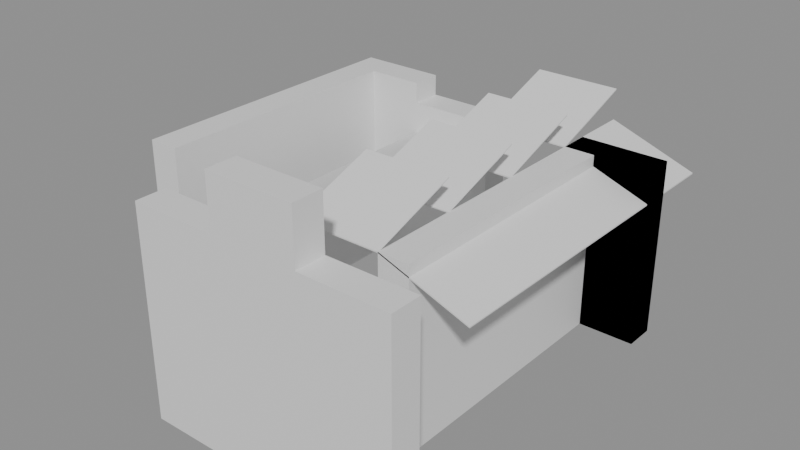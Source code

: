 # Source: building_lego.blend  (saved by Blender 5.0.119; exported with 4.5.12 LTS)
import bpy
from mathutils import Matrix  # noqa: F401  (used for matrix-valued properties, if any)

bpy.ops.wm.read_factory_settings(use_empty=True)
scene = bpy.context.scene
scene.name = 'Scene'

# ---- collections
col_01_paredes_externas = bpy.data.collections.new('01_Paredes_Externas'); scene.collection.children.link(col_01_paredes_externas)
col_05_telhado = bpy.data.collections.new('05_Telhado'); scene.collection.children.link(col_05_telhado)

# ---- materials (node trees are filled in below, after node groups)
mat_mat_parede_externa = bpy.data.materials.new('Mat_Parede_Externa')
mat_mat_telhado = bpy.data.materials.new('Mat_Telhado')

# ---- material node trees
mat_mat_parede_externa.use_nodes = True; mat_mat_parede_externa.node_tree.nodes.clear()
_N = mat_mat_parede_externa.node_tree.nodes; _L = mat_mat_parede_externa.node_tree.links
n0 = _N.new('ShaderNodeBsdfPrincipled'); n0.name = 'BSDF - Pré-fundamentado'; n0.location = (-200, 100)
n1 = _N.new('ShaderNodeOutputMaterial'); n1.name = 'Saída de material'; n1.location = (200, 100)
_L.new(n0.outputs[0], n1.inputs[0])
n1.is_active_output = True
mat_mat_telhado.use_nodes = True; mat_mat_telhado.node_tree.nodes.clear()
_N = mat_mat_telhado.node_tree.nodes; _L = mat_mat_telhado.node_tree.links
n0 = _N.new('ShaderNodeBsdfPrincipled'); n0.name = 'BSDF - Pré-fundamentado'; n0.location = (-200, 100)
n1 = _N.new('ShaderNodeOutputMaterial'); n1.name = 'Saída de material'; n1.location = (200, 100)
_L.new(n0.outputs[0], n1.inputs[0])
n1.is_active_output = True

# ---- meshes
me_bloco_wooden_wall_1362_668_z18 = bpy.data.meshes.new('Bloco_wooden_wall_1362_668_z18')
me_bloco_wooden_wall_1362_668_z18.from_pydata([(-0.5, -0.175, -1.2), (0.5, -0.175, -1.2), (0.5, 0.175, -1.2), (-0.5, 0.175, -1.2), (-0.5, -0.175, 1.2), (0.5, -0.175, 1.2), (0.5, 0.175, 1.2), (-0.5, 0.175, 1.2)], [], [(0, 1, 2, 3), (4, 7, 6, 5), (0, 4, 5, 1), (2, 6, 7, 3), (0, 3, 7, 4), (1, 5, 6, 2)])
me_bloco_wooden_wall_1362_668_z18.materials.append(mat_mat_parede_externa)
me_bloco_wooden_wall_1362_668_z18.update()
me_bloco_wooden_wall_1363_668_z18 = bpy.data.meshes.new('Bloco_wooden_wall_1363_668_z18')
me_bloco_wooden_wall_1363_668_z18.from_pydata([(-0.5, -0.175, -1.2), (0.5, -0.175, -1.2), (0.5, 0.175, -1.2), (-0.5, 0.175, -1.2), (-0.5, -0.175, 1.2), (0.5, -0.175, 1.2), (0.5, 0.175, 1.2), (-0.5, 0.175, 1.2)], [], [(0, 1, 2, 3), (4, 7, 6, 5), (0, 4, 5, 1), (2, 6, 7, 3), (0, 3, 7, 4), (1, 5, 6, 2)])
me_bloco_wooden_wall_1363_668_z18.materials.append(mat_mat_parede_externa)
me_bloco_wooden_wall_1363_668_z18.update()
me_bloco_wooden_wall_1363_668_z38 = bpy.data.meshes.new('Bloco_wooden_wall_1363_668_z38')
me_bloco_wooden_wall_1363_668_z38.from_pydata([(-0.5, -0.175, -0.3), (0.5, -0.175, -0.3), (0.5, 0.175, -0.3), (-0.5, 0.175, -0.3), (-0.5, -0.175, 0.3), (0.5, -0.175, 0.3), (0.5, 0.175, 0.3), (-0.5, 0.175, 0.3)], [], [(0, 1, 2, 3), (4, 7, 6, 5), (0, 4, 5, 1), (2, 6, 7, 3), (0, 3, 7, 4), (1, 5, 6, 2)])
me_bloco_wooden_wall_1363_668_z38.materials.append(mat_mat_parede_externa)
me_bloco_wooden_wall_1363_668_z38.update()
me_bloco_wooden_wall_1364_668_z18 = bpy.data.meshes.new('Bloco_wooden_wall_1364_668_z18')
me_bloco_wooden_wall_1364_668_z18.from_pydata([(-0.5, -0.175, -1.2), (0.5, -0.175, -1.2), (0.5, 0.175, -1.2), (-0.5, 0.175, -1.2), (-0.5, -0.175, 1.2), (0.5, -0.175, 1.2), (0.5, 0.175, 1.2), (-0.5, 0.175, 1.2)], [], [(0, 1, 2, 3), (4, 7, 6, 5), (0, 4, 5, 1), (2, 6, 7, 3), (0, 3, 7, 4), (1, 5, 6, 2)])
me_bloco_wooden_wall_1364_668_z18.materials.append(mat_mat_parede_externa)
me_bloco_wooden_wall_1364_668_z18.update()
me_bloco_wooden_wall_1361_672_z18 = bpy.data.meshes.new('Bloco_wooden_wall_1361_672_z18')
me_bloco_wooden_wall_1361_672_z18.from_pydata([(-0.5, -0.175, -1.2), (0.5, -0.175, -1.2), (0.5, 0.175, -1.2), (-0.5, 0.175, -1.2), (-0.5, -0.175, 1.2), (0.5, -0.175, 1.2), (0.5, 0.175, 1.2), (-0.5, 0.175, 1.2)], [], [(0, 1, 2, 3), (4, 7, 6, 5), (0, 4, 5, 1), (2, 6, 7, 3), (0, 3, 7, 4), (1, 5, 6, 2)])
me_bloco_wooden_wall_1361_672_z18.materials.append(mat_mat_parede_externa)
me_bloco_wooden_wall_1361_672_z18.update()
me_bloco_wooden_wall_1362_672_z18 = bpy.data.meshes.new('Bloco_wooden_wall_1362_672_z18')
me_bloco_wooden_wall_1362_672_z18.from_pydata([(-0.5, -0.175, -1.08), (0.5, -0.175, -1.08), (0.5, 0.175, -1.08), (-0.5, 0.175, -1.08), (-0.5, -0.175, 1.08), (0.5, -0.175, 1.08), (0.5, 0.175, 1.08), (-0.5, 0.175, 1.08)], [], [(0, 1, 2, 3), (4, 7, 6, 5), (0, 4, 5, 1), (2, 6, 7, 3), (0, 3, 7, 4), (1, 5, 6, 2)])
me_bloco_wooden_wall_1362_672_z18.materials.append(mat_mat_parede_externa)
me_bloco_wooden_wall_1362_672_z18.update()
me_bloco_wooden_wall_1364_672_z19 = bpy.data.meshes.new('Bloco_wooden_wall_1364_672_z19')
me_bloco_wooden_wall_1364_672_z19.from_pydata([(-0.5, -0.175, -1.02), (0.5, -0.175, -1.02), (0.5, 0.175, -1.02), (-0.5, 0.175, -1.02), (-0.5, -0.175, 1.02), (0.5, -0.175, 1.02), (0.5, 0.175, 1.02), (-0.5, 0.175, 1.02)], [], [(0, 1, 2, 3), (4, 7, 6, 5), (0, 4, 5, 1), (2, 6, 7, 3), (0, 3, 7, 4), (1, 5, 6, 2)])
me_bloco_wooden_wall_1364_672_z19.materials.append(mat_mat_parede_externa)
me_bloco_wooden_wall_1364_672_z19.update()
me_bloco_wooden_wall_1364_672_z19_001 = bpy.data.meshes.new('Bloco_wooden_wall_1364_672_z19.001')
me_bloco_wooden_wall_1364_672_z19_001.from_pydata([(-0.5, -0.175, -1.02), (0.5, -0.175, -1.02), (0.5, 0.175, -1.02), (-0.5, 0.175, -1.02), (-0.5, -0.175, 1.02), (0.5, -0.175, 1.02), (0.5, 0.175, 1.02), (-0.5, 0.175, 1.02)], [], [(0, 1, 2, 3), (4, 7, 6, 5), (0, 4, 5, 1), (2, 6, 7, 3), (0, 3, 7, 4), (1, 5, 6, 2)])
me_bloco_wooden_wall_1364_672_z19_001.materials.append(mat_mat_parede_externa)
me_bloco_wooden_wall_1364_672_z19_001.update()
me_bloco_wooden_wall_1361_669_z18 = bpy.data.meshes.new('Bloco_wooden_wall_1361_669_z18')
me_bloco_wooden_wall_1361_669_z18.from_pydata([(-0.175, -0.5, -1.2), (0.175, -0.5, -1.2), (0.175, 0.5, -1.2), (-0.175, 0.5, -1.2), (-0.175, -0.5, 1.2), (0.175, -0.5, 1.2), (0.175, 0.5, 1.2), (-0.175, 0.5, 1.2)], [], [(0, 1, 2, 3), (4, 7, 6, 5), (0, 4, 5, 1), (2, 6, 7, 3), (0, 3, 7, 4), (1, 5, 6, 2)])
me_bloco_wooden_wall_1361_669_z18.materials.append(mat_mat_parede_externa)
me_bloco_wooden_wall_1361_669_z18.update()
me_bloco_wooden_wall_1361_670_z18 = bpy.data.meshes.new('Bloco_wooden_wall_1361_670_z18')
me_bloco_wooden_wall_1361_670_z18.from_pydata([(-0.175, -0.5, -1.2), (0.175, -0.5, -1.2), (0.175, 0.5, -1.2), (-0.175, 0.5, -1.2), (-0.175, -0.5, 1.2), (0.175, -0.5, 1.2), (0.175, 0.5, 1.2), (-0.175, 0.5, 1.2)], [], [(0, 1, 2, 3), (4, 7, 6, 5), (0, 4, 5, 1), (2, 6, 7, 3), (0, 3, 7, 4), (1, 5, 6, 2)])
me_bloco_wooden_wall_1361_670_z18.materials.append(mat_mat_parede_externa)
me_bloco_wooden_wall_1361_670_z18.update()
me_bloco_wooden_wall_1361_671_z18 = bpy.data.meshes.new('Bloco_wooden_wall_1361_671_z18')
me_bloco_wooden_wall_1361_671_z18.from_pydata([(-0.175, -0.5, -1.2), (0.175, -0.5, -1.2), (0.175, 0.5, -1.2), (-0.175, 0.5, -1.2), (-0.175, -0.5, 1.2), (0.175, -0.5, 1.2), (0.175, 0.5, 1.2), (-0.175, 0.5, 1.2)], [], [(0, 1, 2, 3), (4, 7, 6, 5), (0, 4, 5, 1), (2, 6, 7, 3), (0, 3, 7, 4), (1, 5, 6, 2)])
me_bloco_wooden_wall_1361_671_z18.materials.append(mat_mat_parede_externa)
me_bloco_wooden_wall_1361_671_z18.update()
me_bloco_wooden_wall_1364_669_z19 = bpy.data.meshes.new('Bloco_wooden_wall_1364_669_z19')
me_bloco_wooden_wall_1364_669_z19.from_pydata([(-0.175, -0.5, -1.02), (0.175, -0.5, -1.02), (0.175, 0.5, -1.02), (-0.175, 0.5, -1.02), (-0.175, -0.5, 1.02), (0.175, -0.5, 1.02), (0.175, 0.5, 1.02), (-0.175, 0.5, 1.02)], [], [(0, 1, 2, 3), (4, 7, 6, 5), (0, 4, 5, 1), (2, 6, 7, 3), (0, 3, 7, 4), (1, 5, 6, 2)])
me_bloco_wooden_wall_1364_669_z19.materials.append(mat_mat_parede_externa)
me_bloco_wooden_wall_1364_669_z19.update()
me_bloco_wooden_wall_1364_670_z19 = bpy.data.meshes.new('Bloco_wooden_wall_1364_670_z19')
me_bloco_wooden_wall_1364_670_z19.from_pydata([(-0.175, -0.5, -1.02), (0.175, -0.5, -1.02), (0.175, 0.5, -1.02), (-0.175, 0.5, -1.02), (-0.175, -0.5, 1.02), (0.175, -0.5, 1.02), (0.175, 0.5, 1.02), (-0.175, 0.5, 1.02)], [], [(0, 1, 2, 3), (4, 7, 6, 5), (0, 4, 5, 1), (2, 6, 7, 3), (0, 3, 7, 4), (1, 5, 6, 2)])
me_bloco_wooden_wall_1364_670_z19.materials.append(mat_mat_parede_externa)
me_bloco_wooden_wall_1364_670_z19.update()
me_bloco_wooden_wall_1364_671_z19 = bpy.data.meshes.new('Bloco_wooden_wall_1364_671_z19')
me_bloco_wooden_wall_1364_671_z19.from_pydata([(-0.175, -0.5, -1.02), (0.175, -0.5, -1.02), (0.175, 0.5, -1.02), (-0.175, 0.5, -1.02), (-0.175, -0.5, 1.02), (0.175, -0.5, 1.02), (0.175, 0.5, 1.02), (-0.175, 0.5, 1.02)], [], [(0, 1, 2, 3), (4, 7, 6, 5), (0, 4, 5, 1), (2, 6, 7, 3), (0, 3, 7, 4), (1, 5, 6, 2)])
me_bloco_wooden_wall_1364_671_z19.materials.append(mat_mat_parede_externa)
me_bloco_wooden_wall_1364_671_z19.update()
me_telha_1362_669_z33 = bpy.data.meshes.new('Telha_1362_669_z33')
me_telha_1362_669_z33.from_pydata([(-0.5, -0.5, -0.1728), (-0.5, 0.5, -0.1728), (0.5, 0.5, 0.1872), (0.5, -0.5, 0.1872), (-0.5, -0.5, -0.1872), (-0.5, 0.5, -0.1872), (0.5, 0.5, 0.1728), (0.5, -0.5, 0.1728)], [], [(0, 1, 2, 3), (7, 6, 5, 4), (0, 4, 5, 1), (3, 2, 6, 7), (0, 3, 7, 4), (1, 5, 6, 2)])
me_telha_1362_669_z33.materials.append(mat_mat_telhado)
me_telha_1362_669_z33.update()
me_telha_1362_670_z33 = bpy.data.meshes.new('Telha_1362_670_z33')
me_telha_1362_670_z33.from_pydata([(-0.5, -0.5, -0.1728), (-0.5, 0.5, -0.1728), (0.5, 0.5, 0.1872), (0.5, -0.5, 0.1872), (-0.5, -0.5, -0.1872), (-0.5, 0.5, -0.1872), (0.5, 0.5, 0.1728), (0.5, -0.5, 0.1728)], [], [(0, 1, 2, 3), (7, 6, 5, 4), (0, 4, 5, 1), (3, 2, 6, 7), (0, 3, 7, 4), (1, 5, 6, 2)])
me_telha_1362_670_z33.materials.append(mat_mat_telhado)
me_telha_1362_670_z33.update()
me_telha_1362_671_z33 = bpy.data.meshes.new('Telha_1362_671_z33')
me_telha_1362_671_z33.from_pydata([(-0.5, -0.5, -0.1728), (-0.5, 0.5, -0.1728), (0.5, 0.5, 0.1872), (0.5, -0.5, 0.1872), (-0.5, -0.5, -0.1872), (-0.5, 0.5, -0.1872), (0.5, 0.5, 0.1728), (0.5, -0.5, 0.1728)], [], [(0, 1, 2, 3), (7, 6, 5, 4), (0, 4, 5, 1), (3, 2, 6, 7), (0, 3, 7, 4), (1, 5, 6, 2)])
me_telha_1362_671_z33.materials.append(mat_mat_telhado)
me_telha_1362_671_z33.update()
me_telha_1362_672_z33 = bpy.data.meshes.new('Telha_1362_672_z33')
me_telha_1362_672_z33.from_pydata([(-0.5, -0.5, -0.1728), (-0.5, 0.5, -0.1728), (0.5, 0.5, 0.1872), (0.5, -0.5, 0.1872), (-0.5, -0.5, -0.1872), (-0.5, 0.5, -0.1872), (0.5, 0.5, 0.1728), (0.5, -0.5, 0.1728)], [], [(0, 1, 2, 3), (7, 6, 5, 4), (0, 4, 5, 1), (3, 2, 6, 7), (0, 3, 7, 4), (1, 5, 6, 2)])
me_telha_1362_672_z33.materials.append(mat_mat_telhado)
me_telha_1362_672_z33.update()
me_telha_1364_669_z33 = bpy.data.meshes.new('Telha_1364_669_z33')
me_telha_1364_669_z33.from_pydata([(0.5, -0.5, -0.1728), (0.5, 0.5, -0.1728), (-0.5, 0.5, 0.1872), (-0.5, -0.5, 0.1872), (0.5, -0.5, -0.1872), (0.5, 0.5, -0.1872), (-0.5, 0.5, 0.1728), (-0.5, -0.5, 0.1728)], [], [(0, 1, 2, 3), (7, 6, 5, 4), (0, 4, 5, 1), (3, 2, 6, 7), (0, 3, 7, 4), (1, 5, 6, 2)])
me_telha_1364_669_z33.materials.append(mat_mat_telhado)
me_telha_1364_669_z33.update()
me_telha_1364_670_z33 = bpy.data.meshes.new('Telha_1364_670_z33')
me_telha_1364_670_z33.from_pydata([(0.5, -0.5, -0.1728), (0.5, 0.5, -0.1728), (-0.5, 0.5, 0.1872), (-0.5, -0.5, 0.1872), (0.5, -0.5, -0.1872), (0.5, 0.5, -0.1872), (-0.5, 0.5, 0.1728), (-0.5, -0.5, 0.1728)], [], [(0, 1, 2, 3), (7, 6, 5, 4), (0, 4, 5, 1), (3, 2, 6, 7), (0, 3, 7, 4), (1, 5, 6, 2)])
me_telha_1364_670_z33.materials.append(mat_mat_telhado)
me_telha_1364_670_z33.update()
me_telha_1364_671_z33 = bpy.data.meshes.new('Telha_1364_671_z33')
me_telha_1364_671_z33.from_pydata([(0.5, -0.5, -0.1728), (0.5, 0.5, -0.1728), (-0.5, 0.5, 0.1872), (-0.5, -0.5, 0.1872), (0.5, -0.5, -0.1872), (0.5, 0.5, -0.1872), (-0.5, 0.5, 0.1728), (-0.5, -0.5, 0.1728)], [], [(0, 1, 2, 3), (7, 6, 5, 4), (0, 4, 5, 1), (3, 2, 6, 7), (0, 3, 7, 4), (1, 5, 6, 2)])
me_telha_1364_671_z33.materials.append(mat_mat_telhado)
me_telha_1364_671_z33.update()
me_telha_1364_672_z33 = bpy.data.meshes.new('Telha_1364_672_z33')
me_telha_1364_672_z33.from_pydata([(0.5, -0.5, -0.1728), (0.5, 0.5, -0.1728), (-0.5, 0.5, 0.1872), (-0.5, -0.5, 0.1872), (0.5, -0.5, -0.1872), (0.5, 0.5, -0.1872), (-0.5, 0.5, 0.1728), (-0.5, -0.5, 0.1728)], [], [(0, 1, 2, 3), (7, 6, 5, 4), (0, 4, 5, 1), (3, 2, 6, 7), (0, 3, 7, 4), (1, 5, 6, 2)])
me_telha_1364_672_z33.materials.append(mat_mat_telhado)
me_telha_1364_672_z33.update()
me_telha_1363_669_z36 = bpy.data.meshes.new('Telha_1363_669_z36')
me_telha_1363_669_z36.from_pydata([(-0.5, -0.5, -0.1728), (0.5, -0.5, -0.1728), (0.5, 0.5, 0.1872), (-0.5, 0.5, 0.1872), (-0.5, -0.5, -0.1872), (0.5, -0.5, -0.1872), (0.5, 0.5, 0.1728), (-0.5, 0.5, 0.1728)], [], [(0, 1, 2, 3), (7, 6, 5, 4), (0, 4, 5, 1), (3, 2, 6, 7), (0, 3, 7, 4), (1, 5, 6, 2)])
me_telha_1363_669_z36.materials.append(mat_mat_telhado)
me_telha_1363_669_z36.update()
me_telha_1363_670_z36 = bpy.data.meshes.new('Telha_1363_670_z36')
me_telha_1363_670_z36.from_pydata([(-0.5, -0.5, -0.1728), (0.5, -0.5, -0.1728), (0.5, 0.5, 0.1872), (-0.5, 0.5, 0.1872), (-0.5, -0.5, -0.1872), (0.5, -0.5, -0.1872), (0.5, 0.5, 0.1728), (-0.5, 0.5, 0.1728)], [], [(0, 1, 2, 3), (7, 6, 5, 4), (0, 4, 5, 1), (3, 2, 6, 7), (0, 3, 7, 4), (1, 5, 6, 2)])
me_telha_1363_670_z36.materials.append(mat_mat_telhado)
me_telha_1363_670_z36.update()
me_telha_1363_671_z36 = bpy.data.meshes.new('Telha_1363_671_z36')
me_telha_1363_671_z36.from_pydata([(-0.5, -0.5, -0.1728), (0.5, -0.5, -0.1728), (0.5, 0.5, 0.1872), (-0.5, 0.5, 0.1872), (-0.5, -0.5, -0.1872), (0.5, -0.5, -0.1872), (0.5, 0.5, 0.1728), (-0.5, 0.5, 0.1728)], [], [(0, 1, 2, 3), (7, 6, 5, 4), (0, 4, 5, 1), (3, 2, 6, 7), (0, 3, 7, 4), (1, 5, 6, 2)])
me_telha_1363_671_z36.materials.append(mat_mat_telhado)
me_telha_1363_671_z36.update()
me_telha_1363_672_z36 = bpy.data.meshes.new('Telha_1363_672_z36')
me_telha_1363_672_z36.from_pydata([(-0.5, -0.5, -0.1728), (0.5, -0.5, -0.1728), (0.5, 0.5, 0.1872), (-0.5, 0.5, 0.1872), (-0.5, -0.5, -0.1872), (0.5, -0.5, -0.1872), (0.5, 0.5, 0.1728), (-0.5, 0.5, 0.1728)], [], [(0, 1, 2, 3), (7, 6, 5, 4), (0, 4, 5, 1), (3, 2, 6, 7), (0, 3, 7, 4), (1, 5, 6, 2)])
me_telha_1363_672_z36.materials.append(mat_mat_telhado)
me_telha_1363_672_z36.update()

# ---- objects
ob_parede_externa_norte_y668_x1362_1364 = bpy.data.objects.new('Parede_Externa_Norte_Y668_X1362_1364', None)
ob_bloco_wooden_wall_1362_668_z18 = bpy.data.objects.new('Bloco_wooden_wall_1362_668_z18', me_bloco_wooden_wall_1362_668_z18)
ob_bloco_wooden_wall_1363_668_z18 = bpy.data.objects.new('Bloco_wooden_wall_1363_668_z18', me_bloco_wooden_wall_1363_668_z18)
ob_bloco_wooden_wall_1363_668_z38 = bpy.data.objects.new('Bloco_wooden_wall_1363_668_z38', me_bloco_wooden_wall_1363_668_z38)
ob_bloco_wooden_wall_1364_668_z18 = bpy.data.objects.new('Bloco_wooden_wall_1364_668_z18', me_bloco_wooden_wall_1364_668_z18)
ob_parede_externa_sul_y672_x1361_1364 = bpy.data.objects.new('Parede_Externa_Sul_Y672_X1361_1364', None)
ob_bloco_wooden_wall_1361_672_z18 = bpy.data.objects.new('Bloco_wooden_wall_1361_672_z18', me_bloco_wooden_wall_1361_672_z18)
ob_bloco_wooden_wall_1362_672_z18 = bpy.data.objects.new('Bloco_wooden_wall_1362_672_z18', me_bloco_wooden_wall_1362_672_z18)
ob_bloco_wooden_wall_1364_672_z19 = bpy.data.objects.new('Bloco_wooden_wall_1364_672_z19', me_bloco_wooden_wall_1364_672_z19)
ob_bloco_wooden_wall_1364_672_z19_001 = bpy.data.objects.new('Bloco_wooden_wall_1364_672_z19.001', me_bloco_wooden_wall_1364_672_z19_001)
ob_parede_externa_oeste_x1361_y669_671 = bpy.data.objects.new('Parede_Externa_Oeste_X1361_Y669_671', None)
ob_bloco_wooden_wall_1361_669_z18 = bpy.data.objects.new('Bloco_wooden_wall_1361_669_z18', me_bloco_wooden_wall_1361_669_z18)
ob_bloco_wooden_wall_1361_670_z18 = bpy.data.objects.new('Bloco_wooden_wall_1361_670_z18', me_bloco_wooden_wall_1361_670_z18)
ob_bloco_wooden_wall_1361_671_z18 = bpy.data.objects.new('Bloco_wooden_wall_1361_671_z18', me_bloco_wooden_wall_1361_671_z18)
ob_parede_externa_leste_x1364_y669_671 = bpy.data.objects.new('Parede_Externa_Leste_X1364_Y669_671', None)
ob_bloco_wooden_wall_1364_669_z19 = bpy.data.objects.new('Bloco_wooden_wall_1364_669_z19', me_bloco_wooden_wall_1364_669_z19)
ob_bloco_wooden_wall_1364_670_z19 = bpy.data.objects.new('Bloco_wooden_wall_1364_670_z19', me_bloco_wooden_wall_1364_670_z19)
ob_bloco_wooden_wall_1364_671_z19 = bpy.data.objects.new('Bloco_wooden_wall_1364_671_z19', me_bloco_wooden_wall_1364_671_z19)
ob_telhado_vertente_leste = bpy.data.objects.new('Telhado_Vertente_Leste', None)
ob_telha_1362_669_z33 = bpy.data.objects.new('Telha_1362_669_z33', me_telha_1362_669_z33)
ob_telha_1362_670_z33 = bpy.data.objects.new('Telha_1362_670_z33', me_telha_1362_670_z33)
ob_telha_1362_671_z33 = bpy.data.objects.new('Telha_1362_671_z33', me_telha_1362_671_z33)
ob_telha_1362_672_z33 = bpy.data.objects.new('Telha_1362_672_z33', me_telha_1362_672_z33)
ob_telhado_vertente_oeste = bpy.data.objects.new('Telhado_Vertente_Oeste', None)
ob_telha_1364_669_z33 = bpy.data.objects.new('Telha_1364_669_z33', me_telha_1364_669_z33)
ob_telha_1364_670_z33 = bpy.data.objects.new('Telha_1364_670_z33', me_telha_1364_670_z33)
ob_telha_1364_671_z33 = bpy.data.objects.new('Telha_1364_671_z33', me_telha_1364_671_z33)
ob_telha_1364_672_z33 = bpy.data.objects.new('Telha_1364_672_z33', me_telha_1364_672_z33)
ob_telhado_cumeeira = bpy.data.objects.new('Telhado_Cumeeira', None)
ob_telha_1363_669_z36 = bpy.data.objects.new('Telha_1363_669_z36', me_telha_1363_669_z36)
ob_telha_1363_670_z36 = bpy.data.objects.new('Telha_1363_670_z36', me_telha_1363_670_z36)
ob_telha_1363_671_z36 = bpy.data.objects.new('Telha_1363_671_z36', me_telha_1363_671_z36)
ob_telha_1363_672_z36 = bpy.data.objects.new('Telha_1363_672_z36', me_telha_1363_672_z36)

# ---- transforms, parenting, visibility, modifiers, constraints
ob_parede_externa_norte_y668_x1362_1364.location = (0.5, -2.0, 0.0)
ob_parede_externa_norte_y668_x1362_1364.empty_display_type = 'CUBE'
ob_bloco_wooden_wall_1362_668_z18.parent = ob_parede_externa_norte_y668_x1362_1364
ob_bloco_wooden_wall_1362_668_z18.matrix_parent_inverse = Matrix(((1.0, -0.0, 0.0, -0.5), (-0.0, 1.0, -0.0, 2.0), (0.0, -0.0, 1.0, -0.0), (-0.0, 0.0, -0.0, 1.0)))
ob_bloco_wooden_wall_1362_668_z18.location = (-0.5, -2.325, 1.2)
ob_bloco_wooden_wall_1363_668_z18.parent = ob_parede_externa_norte_y668_x1362_1364
ob_bloco_wooden_wall_1363_668_z18.matrix_parent_inverse = Matrix(((1.0, -0.0, 0.0, -0.5), (-0.0, 1.0, -0.0, 2.0), (0.0, -0.0, 1.0, -0.0), (-0.0, 0.0, -0.0, 1.0)))
ob_bloco_wooden_wall_1363_668_z18.location = (0.5, -2.325, 1.2)
ob_bloco_wooden_wall_1363_668_z38.parent = ob_parede_externa_norte_y668_x1362_1364
ob_bloco_wooden_wall_1363_668_z38.matrix_parent_inverse = Matrix(((1.0, -0.0, 0.0, -0.5), (-0.0, 1.0, -0.0, 2.0), (0.0, -0.0, 1.0, -0.0), (-0.0, 0.0, -0.0, 1.0)))
ob_bloco_wooden_wall_1363_668_z38.location = (0.5, -2.325, 2.7)
ob_bloco_wooden_wall_1364_668_z18.parent = ob_parede_externa_norte_y668_x1362_1364
ob_bloco_wooden_wall_1364_668_z18.matrix_parent_inverse = Matrix(((1.0, -0.0, 0.0, -0.5), (-0.0, 1.0, -0.0, 2.0), (0.0, -0.0, 1.0, -0.0), (-0.0, 0.0, -0.0, 1.0)))
ob_bloco_wooden_wall_1364_668_z18.location = (1.5, -2.325, 1.2)
ob_parede_externa_sul_y672_x1361_1364.location = (0.0, 2.0, 0.0)
ob_parede_externa_sul_y672_x1361_1364.empty_display_type = 'CUBE'
ob_bloco_wooden_wall_1361_672_z18.parent = ob_parede_externa_sul_y672_x1361_1364
ob_bloco_wooden_wall_1361_672_z18.matrix_parent_inverse = Matrix(((1.0, -0.0, 0.0, -0.0), (-0.0, 1.0, -0.0, -2.0), (0.0, -0.0, 1.0, -0.0), (-0.0, 0.0, -0.0, 1.0)))
ob_bloco_wooden_wall_1361_672_z18.location = (-1.5, 1.675, 1.2)
ob_bloco_wooden_wall_1362_672_z18.parent = ob_parede_externa_sul_y672_x1361_1364
ob_bloco_wooden_wall_1362_672_z18.matrix_parent_inverse = Matrix(((1.0, -0.0, 0.0, -0.0), (-0.0, 1.0, -0.0, -2.0), (0.0, -0.0, 1.0, -0.0), (-0.0, 0.0, -0.0, 1.0)))
ob_bloco_wooden_wall_1362_672_z18.location = (-0.5, 1.675, 1.08)
ob_bloco_wooden_wall_1364_672_z19.parent = ob_parede_externa_sul_y672_x1361_1364
ob_bloco_wooden_wall_1364_672_z19.matrix_parent_inverse = Matrix(((1.0, -0.0, 0.0, -0.0), (-0.0, 1.0, -0.0, -2.0), (0.0, -0.0, 1.0, -0.0), (-0.0, 0.0, -0.0, 1.0)))
ob_bloco_wooden_wall_1364_672_z19.location = (1.5, 1.675, 1.14)
ob_bloco_wooden_wall_1364_672_z19_001.parent = ob_parede_externa_sul_y672_x1361_1364
ob_bloco_wooden_wall_1364_672_z19_001.matrix_parent_inverse = Matrix(((1.0, -0.0, 0.0, -0.0), (-0.0, 1.0, -0.0, -2.0), (0.0, -0.0, 1.0, -0.0), (-0.0, 0.0, -0.0, 1.0)))
ob_bloco_wooden_wall_1364_672_z19_001.location = (1.5, 1.675, 1.14)
ob_parede_externa_oeste_x1361_y669_671.location = (-1.5, 0.0, 0.0)
ob_parede_externa_oeste_x1361_y669_671.empty_display_type = 'CUBE'
ob_bloco_wooden_wall_1361_669_z18.parent = ob_parede_externa_oeste_x1361_y669_671
ob_bloco_wooden_wall_1361_669_z18.matrix_parent_inverse = Matrix(((1.0, -0.0, 0.0, 1.5), (-0.0, 1.0, -0.0, 0.0), (0.0, -0.0, 1.0, -0.0), (-0.0, 0.0, -0.0, 1.0)))
ob_bloco_wooden_wall_1361_669_z18.location = (-1.825, -1.0, 1.2)
ob_bloco_wooden_wall_1361_670_z18.parent = ob_parede_externa_oeste_x1361_y669_671
ob_bloco_wooden_wall_1361_670_z18.matrix_parent_inverse = Matrix(((1.0, -0.0, 0.0, 1.5), (-0.0, 1.0, -0.0, 0.0), (0.0, -0.0, 1.0, -0.0), (-0.0, 0.0, -0.0, 1.0)))
ob_bloco_wooden_wall_1361_670_z18.location = (-1.825, 0.0, 1.2)
ob_bloco_wooden_wall_1361_671_z18.parent = ob_parede_externa_oeste_x1361_y669_671
ob_bloco_wooden_wall_1361_671_z18.matrix_parent_inverse = Matrix(((1.0, -0.0, 0.0, 1.5), (-0.0, 1.0, -0.0, 0.0), (0.0, -0.0, 1.0, -0.0), (-0.0, 0.0, -0.0, 1.0)))
ob_bloco_wooden_wall_1361_671_z18.location = (-1.825, 1.0, 1.2)
ob_parede_externa_leste_x1364_y669_671.location = (1.5, 0.0, 0.12)
ob_parede_externa_leste_x1364_y669_671.empty_display_type = 'CUBE'
ob_bloco_wooden_wall_1364_669_z19.parent = ob_parede_externa_leste_x1364_y669_671
ob_bloco_wooden_wall_1364_669_z19.matrix_parent_inverse = Matrix(((1.0, -0.0, 0.0, -1.5), (-0.0, 1.0, -0.0, 0.0), (0.0, -0.0, 1.0, -0.12), (-0.0, 0.0, -0.0, 1.0)))
ob_bloco_wooden_wall_1364_669_z19.location = (1.175, -1.0, 1.14)
ob_bloco_wooden_wall_1364_670_z19.parent = ob_parede_externa_leste_x1364_y669_671
ob_bloco_wooden_wall_1364_670_z19.matrix_parent_inverse = Matrix(((1.0, -0.0, 0.0, -1.5), (-0.0, 1.0, -0.0, 0.0), (0.0, -0.0, 1.0, -0.12), (-0.0, 0.0, -0.0, 1.0)))
ob_bloco_wooden_wall_1364_670_z19.location = (1.175, 0.0, 1.14)
ob_bloco_wooden_wall_1364_671_z19.parent = ob_parede_externa_leste_x1364_y669_671
ob_bloco_wooden_wall_1364_671_z19.matrix_parent_inverse = Matrix(((1.0, -0.0, 0.0, -1.5), (-0.0, 1.0, -0.0, 0.0), (0.0, -0.0, 1.0, -0.12), (-0.0, 0.0, -0.0, 1.0)))
ob_bloco_wooden_wall_1364_671_z19.location = (1.175, 1.0, 1.14)
ob_telhado_vertente_leste.location = (-0.5, 0.5, 1.8)
ob_telhado_vertente_leste.empty_display_type = 'CUBE'
ob_telhado_vertente_leste.empty_display_size = 2.0
ob_telha_1362_669_z33.parent = ob_telhado_vertente_leste
ob_telha_1362_669_z33.matrix_parent_inverse = Matrix(((1.0, -0.0, 0.0, 0.5), (-0.0, 1.0, -0.0, -0.5), (0.0, -0.0, 1.0, -1.8), (-0.0, 0.0, -0.0, 1.0)))
ob_telha_1362_669_z33.location = (-0.5, -1.0, 1.973)
ob_telha_1362_670_z33.parent = ob_telhado_vertente_leste
ob_telha_1362_670_z33.matrix_parent_inverse = Matrix(((1.0, -0.0, 0.0, 0.5), (-0.0, 1.0, -0.0, -0.5), (0.0, -0.0, 1.0, -1.8), (-0.0, 0.0, -0.0, 1.0)))
ob_telha_1362_670_z33.location = (-0.5, 0.0, 1.973)
ob_telha_1362_671_z33.parent = ob_telhado_vertente_leste
ob_telha_1362_671_z33.matrix_parent_inverse = Matrix(((1.0, -0.0, 0.0, 0.5), (-0.0, 1.0, -0.0, -0.5), (0.0, -0.0, 1.0, -1.8), (-0.0, 0.0, -0.0, 1.0)))
ob_telha_1362_671_z33.location = (-0.5, 1.0, 1.973)
ob_telha_1362_672_z33.parent = ob_telhado_vertente_leste
ob_telha_1362_672_z33.matrix_parent_inverse = Matrix(((1.0, -0.0, 0.0, 0.5), (-0.0, 1.0, -0.0, -0.5), (0.0, -0.0, 1.0, -1.8), (-0.0, 0.0, -0.0, 1.0)))
ob_telha_1362_672_z33.location = (-0.5, 2.0, 1.973)
ob_telhado_vertente_oeste.location = (1.5, 0.5, 1.8)
ob_telhado_vertente_oeste.empty_display_type = 'CUBE'
ob_telhado_vertente_oeste.empty_display_size = 2.0
ob_telha_1364_669_z33.parent = ob_telhado_vertente_oeste
ob_telha_1364_669_z33.matrix_parent_inverse = Matrix(((1.0, -0.0, 0.0, -1.5), (-0.0, 1.0, -0.0, -0.5), (0.0, -0.0, 1.0, -1.8), (-0.0, 0.0, -0.0, 1.0)))
ob_telha_1364_669_z33.location = (1.5, -1.0, 1.973)
ob_telha_1364_670_z33.parent = ob_telhado_vertente_oeste
ob_telha_1364_670_z33.matrix_parent_inverse = Matrix(((1.0, -0.0, 0.0, -1.5), (-0.0, 1.0, -0.0, -0.5), (0.0, -0.0, 1.0, -1.8), (-0.0, 0.0, -0.0, 1.0)))
ob_telha_1364_670_z33.location = (1.5, 0.0, 1.973)
ob_telha_1364_671_z33.parent = ob_telhado_vertente_oeste
ob_telha_1364_671_z33.matrix_parent_inverse = Matrix(((1.0, -0.0, 0.0, -1.5), (-0.0, 1.0, -0.0, -0.5), (0.0, -0.0, 1.0, -1.8), (-0.0, 0.0, -0.0, 1.0)))
ob_telha_1364_671_z33.location = (1.5, 1.0, 1.973)
ob_telha_1364_672_z33.parent = ob_telhado_vertente_oeste
ob_telha_1364_672_z33.matrix_parent_inverse = Matrix(((1.0, -0.0, 0.0, -1.5), (-0.0, 1.0, -0.0, -0.5), (0.0, -0.0, 1.0, -1.8), (-0.0, 0.0, -0.0, 1.0)))
ob_telha_1364_672_z33.location = (1.5, 2.0, 1.973)
ob_telhado_cumeeira.location = (0.5, 0.5, 2.16)
ob_telhado_cumeeira.empty_display_type = 'CUBE'
ob_telhado_cumeeira.empty_display_size = 2.0
ob_telha_1363_669_z36.parent = ob_telhado_cumeeira
ob_telha_1363_669_z36.matrix_parent_inverse = Matrix(((1.0, -0.0, 0.0, -0.5), (-0.0, 1.0, -0.0, -0.5), (0.0, -0.0, 1.0, -2.16), (-0.0, 0.0, -0.0, 1.0)))
ob_telha_1363_669_z36.location = (0.5, -1.0, 2.333)
ob_telha_1363_670_z36.parent = ob_telhado_cumeeira
ob_telha_1363_670_z36.matrix_parent_inverse = Matrix(((1.0, -0.0, 0.0, -0.5), (-0.0, 1.0, -0.0, -0.5), (0.0, -0.0, 1.0, -2.16), (-0.0, 0.0, -0.0, 1.0)))
ob_telha_1363_670_z36.location = (0.5, 0.0, 2.333)
ob_telha_1363_671_z36.parent = ob_telhado_cumeeira
ob_telha_1363_671_z36.matrix_parent_inverse = Matrix(((1.0, -0.0, 0.0, -0.5), (-0.0, 1.0, -0.0, -0.5), (0.0, -0.0, 1.0, -2.16), (-0.0, 0.0, -0.0, 1.0)))
ob_telha_1363_671_z36.location = (0.5, 1.0, 2.333)
ob_telha_1363_672_z36.parent = ob_telhado_cumeeira
ob_telha_1363_672_z36.matrix_parent_inverse = Matrix(((1.0, -0.0, 0.0, -0.5), (-0.0, 1.0, -0.0, -0.5), (0.0, -0.0, 1.0, -2.16), (-0.0, 0.0, -0.0, 1.0)))
ob_telha_1363_672_z36.location = (0.5, 2.0, 2.333)

# ---- collection membership
col_01_paredes_externas.objects.link(ob_parede_externa_norte_y668_x1362_1364)
col_01_paredes_externas.objects.link(ob_bloco_wooden_wall_1362_668_z18)
col_01_paredes_externas.objects.link(ob_bloco_wooden_wall_1363_668_z18)
col_01_paredes_externas.objects.link(ob_bloco_wooden_wall_1363_668_z38)
col_01_paredes_externas.objects.link(ob_bloco_wooden_wall_1364_668_z18)
col_01_paredes_externas.objects.link(ob_parede_externa_sul_y672_x1361_1364)
col_01_paredes_externas.objects.link(ob_bloco_wooden_wall_1361_672_z18)
col_01_paredes_externas.objects.link(ob_bloco_wooden_wall_1362_672_z18)
col_01_paredes_externas.objects.link(ob_bloco_wooden_wall_1364_672_z19)
col_01_paredes_externas.objects.link(ob_bloco_wooden_wall_1364_672_z19_001)
col_01_paredes_externas.objects.link(ob_parede_externa_oeste_x1361_y669_671)
col_01_paredes_externas.objects.link(ob_bloco_wooden_wall_1361_669_z18)
col_01_paredes_externas.objects.link(ob_bloco_wooden_wall_1361_670_z18)
col_01_paredes_externas.objects.link(ob_bloco_wooden_wall_1361_671_z18)
col_01_paredes_externas.objects.link(ob_parede_externa_leste_x1364_y669_671)
col_01_paredes_externas.objects.link(ob_bloco_wooden_wall_1364_669_z19)
col_01_paredes_externas.objects.link(ob_bloco_wooden_wall_1364_670_z19)
col_01_paredes_externas.objects.link(ob_bloco_wooden_wall_1364_671_z19)
col_05_telhado.objects.link(ob_telhado_vertente_leste)
col_05_telhado.objects.link(ob_telha_1362_669_z33)
col_05_telhado.objects.link(ob_telha_1362_670_z33)
col_05_telhado.objects.link(ob_telha_1362_671_z33)
col_05_telhado.objects.link(ob_telha_1362_672_z33)
col_05_telhado.objects.link(ob_telhado_vertente_oeste)
col_05_telhado.objects.link(ob_telha_1364_669_z33)
col_05_telhado.objects.link(ob_telha_1364_670_z33)
col_05_telhado.objects.link(ob_telha_1364_671_z33)
col_05_telhado.objects.link(ob_telha_1364_672_z33)
col_05_telhado.objects.link(ob_telhado_cumeeira)
col_05_telhado.objects.link(ob_telha_1363_669_z36)
col_05_telhado.objects.link(ob_telha_1363_670_z36)
col_05_telhado.objects.link(ob_telha_1363_671_z36)
col_05_telhado.objects.link(ob_telha_1363_672_z36)

# ---- scene / render settings (as saved in the file)
scene.frame_start = 1; scene.frame_end = 250; scene.frame_set(1)
scene.render.engine = 'BLENDER_EEVEE_NEXT'
scene.render.bake_bias = 0.0
scene.render.bake_samples = 0
scene.cycles.sampling_pattern = 'TABULATED_SOBOL'
scene.eevee.use_volume_custom_range = False
bpy.context.view_layer.update()

# ---- added for rendering (the .blend has no active camera and no usable light): camera, sun + grey world if the file has none
cam_auto = bpy.data.cameras.new('AutoCamera')
cam_auto.lens = 50.0
cam_auto.sensor_width = 36.0
cam_auto.clip_end = 1000.0
ob_auto_camera = bpy.data.objects.new('AutoCamera', cam_auto)
scene.collection.objects.link(ob_auto_camera)
ob_auto_camera.location = (6.54233, -7.85079, 6.73386)
ob_auto_camera.rotation_euler = (1.09748, -7.21219e-08, 0.694738)
scene.camera = ob_auto_camera
light_auto_sun = bpy.data.lights.new('AutoSun', 'SUN')
light_auto_sun.energy = 3.0
light_auto_sun.angle = 0.0523599
ob_auto_sun = bpy.data.objects.new('AutoSun', light_auto_sun)
scene.collection.objects.link(ob_auto_sun)
ob_auto_sun.rotation_euler = (0.872665, 0.174533, 0.523599)
if scene.world is None:
    world_auto = bpy.data.worlds.new('AutoWorld')
    world_auto.color = (0.3, 0.3, 0.3)
    scene.world = world_auto
bpy.context.view_layer.update()
